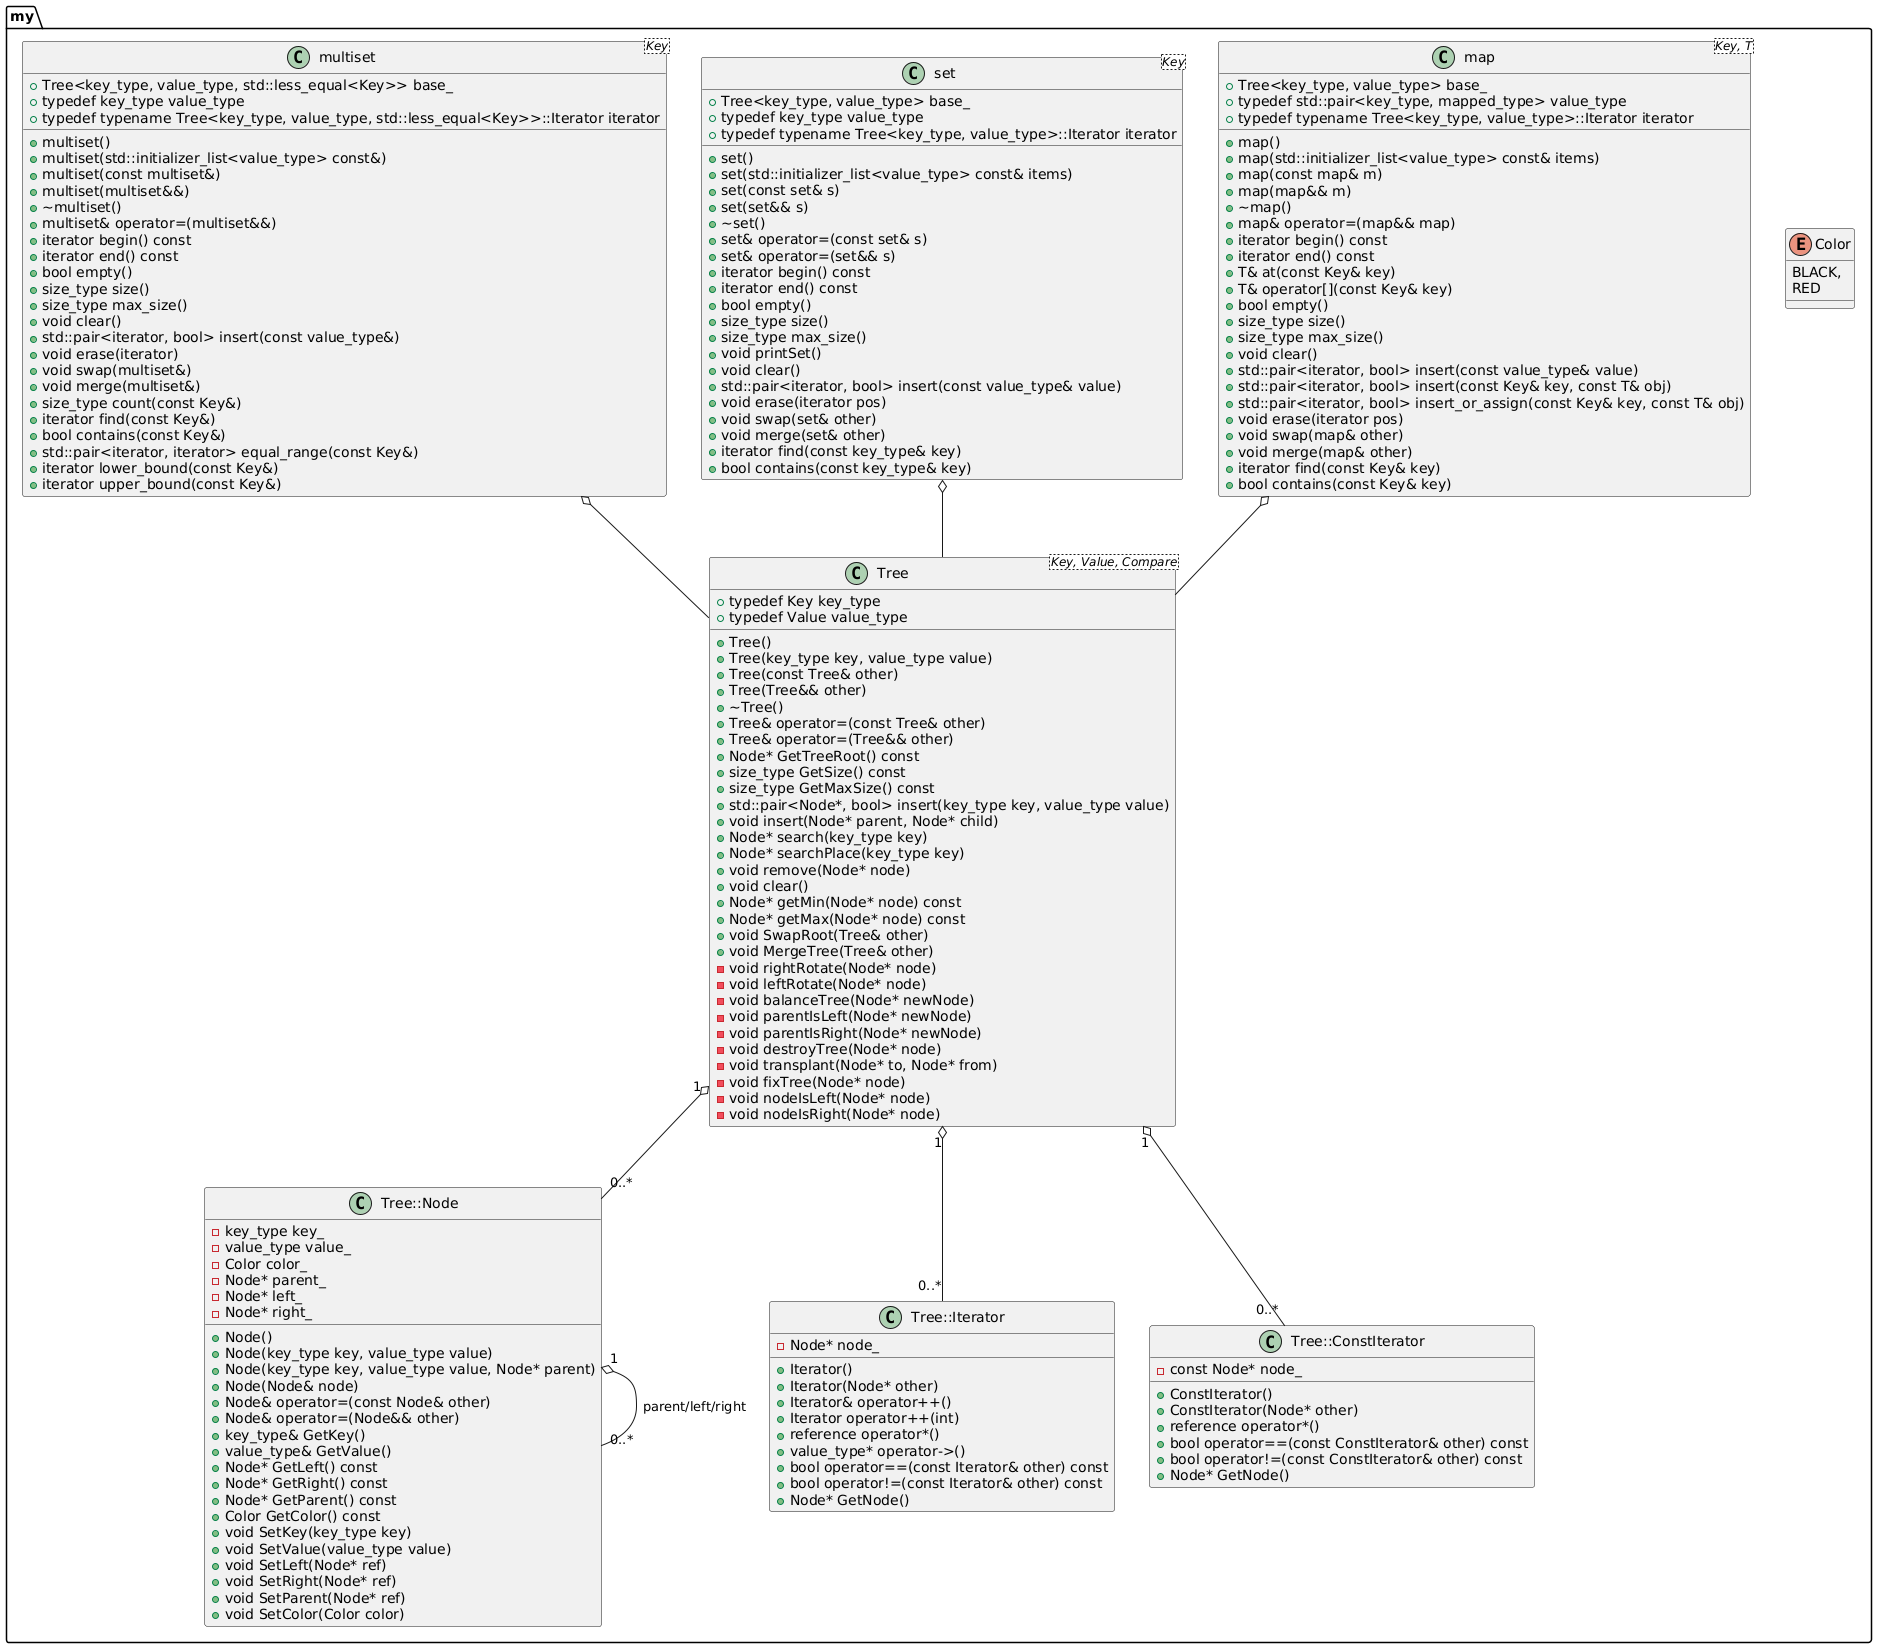

The diagram above was rendered by PlantUML. Its source (embedded in the PNG):
@startuml
namespace my {
    enum Color {
        BLACK,
        RED
    }

    class Tree<Key, Value, Compare> {
        + typedef Key key_type
        + typedef Value value_type
        + Tree()
        + Tree(key_type key, value_type value)
        + Tree(const Tree& other)
        + Tree(Tree&& other)
        + ~Tree()
        + Tree& operator=(const Tree& other)
        + Tree& operator=(Tree&& other)
        + Node* GetTreeRoot() const
        + size_type GetSize() const
        + size_type GetMaxSize() const
        + std::pair<Node*, bool> insert(key_type key, value_type value)
        + void insert(Node* parent, Node* child)
        + Node* search(key_type key)
        + Node* searchPlace(key_type key)
        + void remove(Node* node)
        + void clear()
        + Node* getMin(Node* node) const
        + Node* getMax(Node* node) const
        + void SwapRoot(Tree& other)
        + void MergeTree(Tree& other)
        - void rightRotate(Node* node)
        - void leftRotate(Node* node)
        - void balanceTree(Node* newNode)
        - void parentIsLeft(Node* newNode)
        - void parentIsRight(Node* newNode)
        - void destroyTree(Node* node)
        - void transplant(Node* to, Node* from)
        - void fixTree(Node* node)
        - void nodeIsLeft(Node* node)
        - void nodeIsRight(Node* node)
    }

    class Tree::Node {
        - key_type key_
        - value_type value_
        - Color color_
        - Node* parent_
        - Node* left_
        - Node* right_
        + Node()
        + Node(key_type key, value_type value)
        + Node(key_type key, value_type value, Node* parent)
        + Node(Node& node)
        + Node& operator=(const Node& other)
        + Node& operator=(Node&& other)
        + key_type& GetKey()
        + value_type& GetValue()
        + Node* GetLeft() const
        + Node* GetRight() const
        + Node* GetParent() const
        + Color GetColor() const
        + void SetKey(key_type key)
        + void SetValue(value_type value)
        + void SetLeft(Node* ref)
        + void SetRight(Node* ref)
        + void SetParent(Node* ref)
        + void SetColor(Color color)
    }

    class Tree::Iterator {
        - Node* node_
        + Iterator()
        + Iterator(Node* other)
        + Iterator& operator++()
        + Iterator operator++(int)
        + reference operator*()
        + value_type* operator->()
        + bool operator==(const Iterator& other) const
        + bool operator!=(const Iterator& other) const
        + Node* GetNode()
    }

    class Tree::ConstIterator {
        - const Node* node_
        + ConstIterator()
        + ConstIterator(Node* other)
        + reference operator*()
        + bool operator==(const ConstIterator& other) const
        + bool operator!=(const ConstIterator& other) const
        + Node* GetNode()
    }

    class map<Key, T> {
        + Tree<key_type, value_type> base_
        + typedef std::pair<key_type, mapped_type> value_type
        + typedef typename Tree<key_type, value_type>::Iterator iterator
        + map()
        + map(std::initializer_list<value_type> const& items)
        + map(const map& m)
        + map(map&& m)
        + ~map()
        + map& operator=(map&& map)
        + iterator begin() const
        + iterator end() const
        + T& at(const Key& key)
        + T& operator[](const Key& key)
        + bool empty()
        + size_type size()
        + size_type max_size()
        + void clear()
        + std::pair<iterator, bool> insert(const value_type& value)
        + std::pair<iterator, bool> insert(const Key& key, const T& obj)
        + std::pair<iterator, bool> insert_or_assign(const Key& key, const T& obj)
        + void erase(iterator pos)
        + void swap(map& other)
        + void merge(map& other)
        + iterator find(const Key& key)
        + bool contains(const Key& key)
    }

    class set<Key> {
        + Tree<key_type, value_type> base_
        + typedef key_type value_type
        + typedef typename Tree<key_type, value_type>::Iterator iterator
        + set()
        + set(std::initializer_list<value_type> const& items)
        + set(const set& s)
        + set(set&& s)
        + ~set()
        + set& operator=(const set& s)
        + set& operator=(set&& s)
        + iterator begin() const
        + iterator end() const
        + bool empty()
        + size_type size()
        + size_type max_size()
        + void printSet()
        + void clear()
        + std::pair<iterator, bool> insert(const value_type& value)
        + void erase(iterator pos)
        + void swap(set& other)
        + void merge(set& other)
        + iterator find(const key_type& key)
        + bool contains(const key_type& key)
    }

    class multiset<Key> {
        + Tree<key_type, value_type, std::less_equal<Key>> base_
        + typedef key_type value_type
        + typedef typename Tree<key_type, value_type, std::less_equal<Key>>::Iterator iterator
        + multiset()
        + multiset(std::initializer_list<value_type> const&)
        + multiset(const multiset&)
        + multiset(multiset&&)
        + ~multiset()
        + multiset& operator=(multiset&&)
        + iterator begin() const
        + iterator end() const
        + bool empty()
        + size_type size()
        + size_type max_size()
        + void clear()
        + std::pair<iterator, bool> insert(const value_type&)
        + void erase(iterator)
        + void swap(multiset&)
        + void merge(multiset&)
        + size_type count(const Key&)
        + iterator find(const Key&)
        + bool contains(const Key&)
        + std::pair<iterator, iterator> equal_range(const Key&)
        + iterator lower_bound(const Key&)
        + iterator upper_bound(const Key&)
    }

    Tree "1" o-- "0..*" Tree::Node
    Tree "1" o-- "0..*" Tree::Iterator
    Tree "1" o-- "0..*" Tree::ConstIterator
    Tree::Node "1" o-- "0..*" Tree::Node : parent/left/right
    map o-- Tree
    set o-- Tree
    multiset o-- Tree
}
@enduml